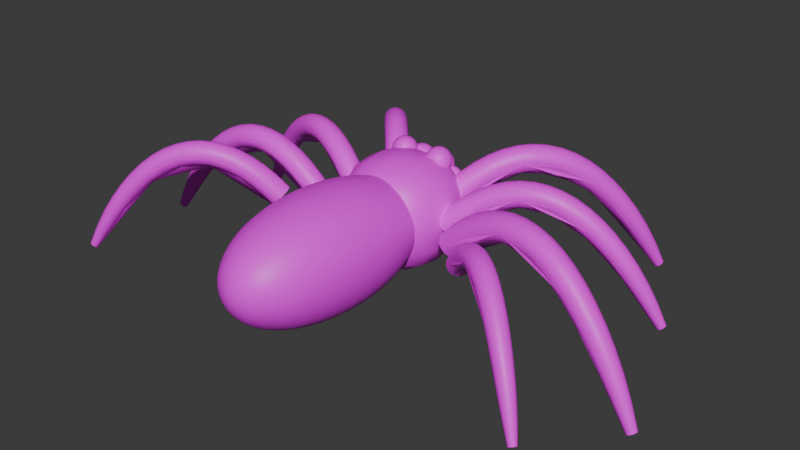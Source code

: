 # Source: spidergen.blend  (saved by Blender 5.2.45; exported with 4.5.12 LTS)
import bpy
from mathutils import Matrix  # noqa: F401  (used for matrix-valued properties, if any)

bpy.ops.wm.read_factory_settings(use_empty=True)
scene = bpy.context.scene
scene.name = 'Scene'

# ---- collections
col_collection = bpy.data.collections.new('Collection'); scene.collection.children.link(col_collection)

# ---- images (referenced by path relative to the original .blend; pixels are not part of the script)
import os
ASSET_DIR = os.environ.get("B2B_ASSET_DIR", "")  # directory of the original .blend (textures are referenced by path, not embedded)
HERE = os.path.dirname(os.path.abspath(__file__))  # packed textures are extracted next to this script under _unpacked/

def load_image(name, relpath, width, height, colorspace="sRGB"):
    """Load a texture the original file referenced (path relative to the .blend, or extracted next to this script)."""
    p = next((c for c in (os.path.join(HERE, relpath), os.path.join(ASSET_DIR, relpath)) if relpath and os.path.exists(c)), "")
    if p:
        img = bpy.data.images.load(p, check_existing=True)
        img.name = name
    else:  # same state as the original file: an image datablock whose file is absent (Cycles renders it pink)
        img = bpy.data.images.new(name, width, height)
        img.source = "FILE"
        img.filepath = "//" + (relpath or name)
    img.colorspace_settings.name = colorspace
    return img
img_td_checker = load_image('TD_Checker', 'missing.png', 1024, 1024, 'sRGB')
img_dogdond_png = load_image('dogDond.png', 'dogDond.png', 1024, 1024, 'sRGB')

# ---- materials (node trees are filled in below, after node groups)
mat_td_checker = bpy.data.materials.new('TD_Checker')
mat_eyes = bpy.data.materials.new('Eyes')

# ---- node groups
ng_spider_gen = bpy.data.node_groups.new('Spider Gen', 'GeometryNodeTree')
_s = ng_spider_gen.interface.new_socket(name='Geometry', in_out='OUTPUT', socket_type='NodeSocketGeometry')
_s = ng_spider_gen.interface.new_socket(name='Geometry', in_out='INPUT', socket_type='NodeSocketGeometry')
_s = ng_spider_gen.interface.new_socket(name='AbdomenSyze', in_out='INPUT', socket_type='NodeSocketVector')
_s.subtype = 'TRANSLATION'
_s.default_value = (1.5, 1.0, 1.0)
_s.min_value = 0.0
_s.description = 'Side length along each axis'
_s = ng_spider_gen.interface.new_socket(name='CarapaceSize', in_out='INPUT', socket_type='NodeSocketVector')
_s.subtype = 'TRANSLATION'
_s.default_value = (0.75, 0.75, 0.75)
_s.min_value = 0.0
_s.description = 'Side length along each axis'
_s = ng_spider_gen.interface.new_socket(name='CarapaceOffset', in_out='INPUT', socket_type='NodeSocketVector')
_s.subtype = 'TRANSLATION'
_s.default_value = (0.8, 0.0, 0.0)
_s.description = "The carapace's position relative to the origin, which is also the center of the abdomen"
_s = ng_spider_gen.interface.new_socket(name='LegLength', in_out='INPUT', socket_type='NodeSocketVector')
_s.subtype = 'XYZ'
_s.default_value = (1.0, 1.0, 1.0)
_s = ng_spider_gen.interface.new_socket(name='LegRadius', in_out='INPUT', socket_type='NodeSocketFloat')
_s.subtype = 'DISTANCE'
_s.default_value = 1.0
_s.min_value = 0.0
_s.description = 'The thickness of the legs'
_s = ng_spider_gen.interface.new_socket(name='LegsPerSide', in_out='INPUT', socket_type='NodeSocketInt')
_s.default_value = 4
_s.min_value = 1
_s.max_value = 10000
_s.description = 'Number of vertices on the line'
_s = ng_spider_gen.interface.new_socket(name='Eye count', in_out='INPUT', socket_type='NodeSocketInt')
_s.default_value = 4
_s.min_value = 0
_s = ng_spider_gen.interface.new_socket(name='Eye distribution seed', in_out='INPUT', socket_type='NodeSocketInt')
_s.default_value = 175
_s.description = 'The random seed for the placement of the eyes'
_s = ng_spider_gen.interface.new_socket(name='Eye size ', in_out='INPUT', socket_type='NodeSocketFloat')
_s.subtype = 'DISTANCE'
_s.default_value = 0.1
_s.min_value = 0.0
_s.description = 'The base size of the eyes, there is some randomization '
_s = ng_spider_gen.interface.new_socket(name='Fangs', in_out='INPUT', socket_type='NodeSocketMenu')
_s.default_value = 'Straight'
_s.menu_expanded = True
_s = ng_spider_gen.interface.new_socket(name='Fang Spacing', in_out='INPUT', socket_type='NodeSocketFloat')
_s.default_value = 2.0
_s.min_value = -1e+04
_s.max_value = 1e+04
_s.description = 'the distance between the 2 fangs'
_s = ng_spider_gen.interface.new_socket(name='Fang length', in_out='INPUT', socket_type='NodeSocketFloat')
_s.default_value = 1.0
_s.min_value = -1e+04
_s.max_value = 1e+04
_s = ng_spider_gen.interface.new_socket(name='Fang size', in_out='INPUT', socket_type='NodeSocketFloat')
_s.default_value = 1.0
_s.min_value = -1e+04
_s.max_value = 1e+04
_s = ng_spider_gen.interface.new_socket(name='Fang Rotation', in_out='INPUT', socket_type='NodeSocketRotation')
_s.default_value = (1.745, -2.904, 0.0)
_s.description = 'Rotation of the instances'
_s = ng_spider_gen.interface.new_socket(name='Pack UVs?', in_out='INPUT', socket_type='NodeSocketBool')
_s.description = 'Whether to pack all UV islands into one UV space or to let each mesh occupy one whole UV space'
_s = ng_spider_gen.interface.new_socket(name='Detail level', in_out='INPUT', socket_type='NodeSocketInt')
_s.default_value = 2
_s.min_value = 0
_s.max_value = 6
_s.description = 'how much geometry detail (for LODs)'
ng_spider_gen.is_modifier = True
_N = ng_spider_gen.nodes; _L = ng_spider_gen.links
n0 = _N.new('NodeGroupInput'); n0.name = 'Group Input'; n0.location = (-4194, 523)
n1 = _N.new('NodeGroupOutput'); n1.name = 'Group Output'; n1.location = (3067, -305)
n2 = _N.new('GeometryNodeMeshCube'); n2.name = 'Cube'; n2.location = (30, -36)
n3 = _N.new('GeometryNodeSubdivisionSurface'); n3.name = 'Subdivision Surface'; n3.location = (580, -104)
n3.width = 160
n4 = _N.new('GeometryNodeMeshCube'); n4.name = 'Cube.001'; n4.location = (30, -96)
n5 = _N.new('GeometryNodeSetPosition'); n5.name = 'Set Position'; n5.location = (470, -75)
n6 = _N.new('GeometryNodeSubdivisionSurface'); n6.name = 'Subdivision Surface.001'; n6.location = (668, -36)
n6.width = 160
n6.inputs[1].default_value = 2
n6.inputs[3].default_value = 0.1143
n7 = _N.new('GeometryNodeJoinGeometry'); n7.name = 'Join Geometry'; n7.location = (1828, -271)
n8 = _N.new('GeometryNodeCurveQuadraticBezier'); n8.name = 'Quadratic Bézier'; n8.location = (496, -95)
n8.inputs[1].default_value = (0.0, 0.0, 0.0)
n8.inputs[2].default_value = (0.6, 0.0, 0.8)
n8.inputs[3].default_value = (1.2, 0.0, -0.5)
n9 = _N.new('GeometryNodeTransform'); n9.name = 'Transform Geometry'; n9.location = (727, -133)
n9.width = 160
n10 = _N.new('NodeGroupInput'); n10.name = 'Group Input.001'; n10.location = (30, -229)
n10.hide = True
n11 = _N.new('GeometryNodeSplineParameter'); n11.name = 'Spline Parameter'; n11.location = (531, -470)
n12 = _N.new('ShaderNodeFloatCurve'); n12.name = 'Float Curve'; n12.location = (712, -416)
n12.hide = True
_c = n12.mapping.curves[0]
while len(_c.points) > 2: _c.points.remove(_c.points[-1])
_c.points[0].location = (0.0, 0.88125); _c.points[0].handle_type = 'AUTO'
_c.points[1].location = (0.65455, 0.76875); _c.points[1].handle_type = 'AUTO'
_p = _c.points.new(1.0, 0.3375); _p.handle_type = 'AUTO'
n12.mapping.update()
n13 = _N.new('GeometryNodeCurveToMesh'); n13.name = 'Curve to Mesh'; n13.location = (1135, -143)
n13.inputs[3].default_value = True
n14 = _N.new('GeometryNodeCurvePrimitiveCircle'); n14.name = 'Curve Circle'; n14.location = (727, -523)
n15 = _N.new('GeometryNodeMeshLine'); n15.name = 'Mesh Line'; n15.location = (1662, -291)
n16 = _N.new('NodeGroupInput'); n16.name = 'Group Input.002'; n16.location = (1210, -480)
n16.width = 100
n16.hide = True
n17 = _N.new('GeometryNodeSetPosition'); n17.name = 'Set Position.001'; n17.location = (2062, -327)
n18 = _N.new('NodeFrame'); n18.name = 'Frame'; n18.location = (-3319, 483)
n18.label = 'Abdomen'
n18.width = 770
n19 = _N.new('NodeFrame'); n19.name = 'Frame.001'; n19.location = (-3341, 197)
n19.label = 'carapace'
n19.width = 1051
n20 = _N.new('NodeFrame'); n20.name = 'Frame.002'; n20.location = (-4294, -395)
n20.label = 'legs'
n20.width = 2667
n21 = _N.new('GeometryNodeInstanceOnPoints'); n21.name = 'Instance on Points'; n21.location = (2497, -367)
n22 = _N.new('GeometryNodeInputIndex'); n22.name = 'Index'; n22.location = (1094, -623)
n23 = _N.new('ShaderNodeMapRange'); n23.name = 'Map Range'; n23.location = (1312, -644)
n23.inputs[3].default_value = 0.8
n23.inputs[4].default_value = -0.6
n24 = _N.new('ShaderNodeMath'); n24.name = 'Math'; n24.location = (1135, -735)
n24.inputs[1].default_value = -1.0
n25 = _N.new('NodeGroupInput'); n25.name = 'Group Input.003'; n25.location = (966, -780)
n25.width = 103
n25.hide = True
n26 = _N.new('ShaderNodeCombineXYZ'); n26.name = 'Combine XYZ.001'; n26.location = (1606, -680)
n26.hide = True
n27 = _N.new('FunctionNodeRandomValue'); n27.name = 'Random Value'; n27.location = (1835, -488)
n27.inputs[2].default_value = 0.85
n27.inputs[3].default_value = 1.15
n27.inputs[8].default_value = 37
n28 = _N.new('GeometryNodeInputID'); n28.name = 'ID'; n28.location = (1651, -599)
n28.hide = True
n29 = _N.new('ShaderNodeVectorMath'); n29.name = 'Vector Math'; n29.location = (2219, -605)
n30 = _N.new('FunctionNodeRandomValue'); n30.name = 'Random Value.001'; n30.location = (1606, -822)
n30.hide = True
n30.inputs[2].default_value = -0.1
n30.inputs[3].default_value = 0.1
n30.inputs[8].default_value = 51
n31 = _N.new('ShaderNodeCombineXYZ'); n31.name = 'Combine XYZ.002'; n31.location = (1886, -754)
n32 = _N.new('ShaderNodeCombineXYZ'); n32.name = 'Combine XYZ.003'; n32.location = (1260, -465)
n32.hide = True
n33 = _N.new('ShaderNodeVectorMath'); n33.name = 'Vector Math.001'; n33.location = (1432, -395)
n33.operation = 'MULTIPLY'
n33.inputs[1].default_value = (0.2, -0.2, 1.0)
n34 = _N.new('ShaderNodeVectorMath'); n34.name = 'Vector Math.002'; n34.location = (1423, -263)
n34.operation = 'MULTIPLY'
n34.inputs[1].default_value = (0.2, 0.2, 1.0)
n35 = _N.new('ShaderNodeCombineXYZ'); n35.name = 'Combine XYZ.004'; n35.location = (1281, -347)
n35.hide = True
n36 = _N.new('GeometryNodeMeshLine'); n36.name = 'Mesh Line.001'; n36.location = (1450, -919)
n37 = _N.new('NodeGroupInput'); n37.name = 'Group Input.004'; n37.location = (847, -1010)
n37.width = 103
n37.hide = True
n38 = _N.new('ShaderNodeCombineXYZ'); n38.name = 'Combine XYZ.005'; n38.location = (1017, -1069)
n38.hide = True
n39 = _N.new('ShaderNodeVectorMath'); n39.name = 'Vector Math.003'; n39.location = (1188, -999)
n39.hide = True
n39.operation = 'MULTIPLY'
n39.inputs[1].default_value = (-0.2, -0.2, 1.0)
n40 = _N.new('ShaderNodeVectorMath'); n40.name = 'Vector Math.004'; n40.location = (1192, -948)
n40.hide = True
n40.operation = 'MULTIPLY'
n40.inputs[1].default_value = (-0.2, 0.2, 1.0)
n41 = _N.new('ShaderNodeCombineXYZ'); n41.name = 'Combine XYZ.006'; n41.location = (994, -938)
n41.hide = True
n42 = _N.new('GeometryNodeSetPosition'); n42.name = 'Set Position.002'; n42.location = (1702, -1019)
n43 = _N.new('GeometryNodeInstanceOnPoints'); n43.name = 'Instance on Points.001'; n43.location = (2064, -955)
n44 = _N.new('GeometryNodeInputIndex'); n44.name = 'Index.001'; n44.location = (917, -1187)
n45 = _N.new('ShaderNodeMapRange'); n45.name = 'Map Range.001'; n45.location = (1134, -1220)
n45.inputs[3].default_value = -4.0
n45.inputs[4].default_value = -2.5
n46 = _N.new('ShaderNodeMath'); n46.name = 'Math.001'; n46.location = (800, -1316)
n46.inputs[1].default_value = -1.0
n47 = _N.new('NodeGroupInput'); n47.name = 'Group Input.005'; n47.location = (444, -1280)
n47.width = 103
n48 = _N.new('ShaderNodeCombineXYZ'); n48.name = 'Combine XYZ.007'; n48.location = (1397, -1283)
n49 = _N.new('ShaderNodeVectorMath'); n49.name = 'Vector Math.005'; n49.location = (1841, -1263)
n50 = _N.new('FunctionNodeRandomValue'); n50.name = 'Random Value.002'; n50.location = (1410, -1447)
n50.inputs[2].default_value = -0.1
n50.inputs[3].default_value = 0.1
n50.inputs[8].default_value = 51
n51 = _N.new('ShaderNodeCombineXYZ'); n51.name = 'Combine XYZ.008'; n51.location = (1641, -1441)
n52 = _N.new('GeometryNodeMeshUVSphere'); n52.name = 'UV Sphere'; n52.location = (1319, -825)
n53 = _N.new('GeometryNodeSetShadeSmooth'); n53.name = 'Set Shade Smooth'; n53.location = (2853, -254)
n54 = _N.new('GeometryNodeInputNormal'); n54.name = 'Normal'; n54.location = (81, -501)
n54.width = 100
n55 = _N.new('ShaderNodeVectorMath'); n55.name = 'Vector Math.006'; n55.location = (250, -537)
n55.width = 100
n55.hide = True
n55.operation = 'DOT_PRODUCT'
n55.inputs[1].default_value = (0.0, 0.4, 0.5)
n56 = _N.new('FunctionNodeCompare'); n56.name = 'Compare'; n56.location = (443, -532)
n56.width = 100
n56.hide = True
n56.inputs[1].default_value = 0.5
n57 = _N.new('GeometryNodeInputPosition'); n57.name = 'Position'; n57.location = (54, -640)
n58 = _N.new('ShaderNodeSeparateXYZ'); n58.name = 'Separate XYZ'; n58.location = (232, -642)
n58.hide = True
n59 = _N.new('FunctionNodeCompare'); n59.name = 'Compare.001'; n59.location = (431, -642)
n59.hide = True
n59.inputs[1].default_value = -2.0
n60 = _N.new('FunctionNodeBooleanMath'); n60.name = 'Boolean Math'; n60.location = (671, -512)
n61 = _N.new('GeometryNodeDistributePointsOnFaces'); n61.name = 'Distribute Points on Faces'; n61.location = (883, -446)
n61.width = 180
n61.distribute_method = 'POISSON'
n61.inputs[3].default_value = 100.0
n61.inputs[4].default_value = 42.9
n61.inputs[6].default_value = 94
n62 = _N.new('GeometryNodeInstanceOnPoints'); n62.name = 'Instance on Points.002'; n62.location = (2082, -318)
n63 = _N.new('NodeGroupInput'); n63.name = 'Group Input.006'; n63.location = (602, -912)
n64 = _N.new('FunctionNodeCompare'); n64.name = 'Compare.002'; n64.location = (1071, -607)
n64.operation = 'GREATER_EQUAL'
n64.data_type = 'INT'
n65 = _N.new('GeometryNodeSortElements'); n65.name = 'Sort Elements'; n65.location = (1309, -521)
n66 = _N.new('FunctionNodeRandomValue'); n66.name = 'Random Value.003'; n66.location = (1088, -760)
n66.inputs[3].default_value = 999.1
n67 = _N.new('GeometryNodeDeleteGeometry'); n67.name = 'Delete Geometry'; n67.location = (1491, -570)
n68 = _N.new('GeometryNodeInputIndex'); n68.name = 'Index.002'; n68.location = (704, -684)
n69 = _N.new('GeometryNodeInputNormal'); n69.name = 'Normal.001'; n69.location = (58, -248)
n69.width = 100
n70 = _N.new('ShaderNodeVectorMath'); n70.name = 'Vector Math.007'; n70.location = (226, -284)
n70.width = 100
n70.hide = True
n70.operation = 'DOT_PRODUCT'
n70.inputs[1].default_value = (0.0, 0.4, 0.5)
n71 = _N.new('FunctionNodeCompare'); n71.name = 'Compare.003'; n71.location = (420, -280)
n71.width = 100
n71.hide = True
n71.inputs[1].default_value = 0.5
n72 = _N.new('GeometryNodeInputPosition'); n72.name = 'Position.001'; n72.location = (30, -388)
n73 = _N.new('ShaderNodeSeparateXYZ'); n73.name = 'Separate XYZ.001'; n73.location = (209, -390)
n73.hide = True
n74 = _N.new('FunctionNodeCompare'); n74.name = 'Compare.004'; n74.location = (408, -390)
n74.hide = True
n74.inputs[1].default_value = -2.0
n75 = _N.new('FunctionNodeBooleanMath'); n75.name = 'Boolean Math.001'; n75.location = (647, -260)
n76 = _N.new('GeometryNodeDistributePointsOnFaces'); n76.name = 'Distribute Points on Faces.001'; n76.location = (856, -36)
n76.width = 180
n76.distribute_method = 'POISSON'
n76.inputs[3].default_value = 100.0
n76.inputs[4].default_value = 42.9
n76.inputs[6].default_value = 94
n77 = _N.new('GeometryNodeTransform'); n77.name = 'Transform Geometry.001'; n77.location = (1062, -71)
n77.width = 160
n77.inputs[3].default_value = (-1.0, 1.0, 1.0)
n78 = _N.new('GeometryNodeJoinGeometry'); n78.name = 'Join Geometry.001'; n78.location = (1237, -391)
n79 = _N.new('FunctionNodeRandomValue'); n79.name = 'Random Value.004'; n79.location = (1467, -901)
n79.inputs[2].default_value = 0.7
n79.inputs[3].default_value = 1.3
n79.inputs[8].default_value = 25
n80 = _N.new('GeometryNodeSampleNearestSurface'); n80.name = 'Sample Nearest Surface'; n80.location = (2042, -1448)
n80.width = 160
n80.data_type = 'FLOAT_VECTOR'
n81 = _N.new('NodeFrame'); n81.name = 'Frame.003'; n81.location = (-1226, -845)
n81.label = 'Eyes'
n81.width = 2324
n82 = _N.new('GeometryNodePoints'); n82.name = 'Points'; n82.location = (1844, -1201)
n83 = _N.new('GeometryNodeSetPosition'); n83.name = 'Set Position.003'; n83.location = (2054, -1230)
n83.inputs[3].default_value = (0.0, 0.0, 0.1)
n84 = _N.new('GeometryNodeInputIndex'); n84.name = 'Index.003'; n84.location = (696, -1074)
n85 = _N.new('ShaderNodeMath'); n85.name = 'Math.002'; n85.location = (1032, -1100)
n85.operation = 'MULTIPLY'
n85.inputs[1].default_value = 2.0
n86 = _N.new('ShaderNodeMath'); n86.name = 'Math.003'; n86.location = (1207, -1136)
n86.inputs[1].default_value = -1.0
n87 = _N.new('NodeGroupInput'); n87.name = 'Group Input.007'; n87.location = (722, -1224)
n87.hide = True
n88 = _N.new('ShaderNodeMath'); n88.name = 'Math.004'; n88.location = (1007, -1260)
n88.operation = 'DIVIDE'
n88.inputs[1].default_value = 2.0
n89 = _N.new('ShaderNodeMath'); n89.name = 'Math.005'; n89.location = (1395, -1098)
n89.operation = 'MULTIPLY'
n90 = _N.new('ShaderNodeCombineXYZ'); n90.name = 'Combine XYZ'; n90.location = (1820, -1418)
n91 = _N.new('GeometryNodeBoundBox'); n91.name = 'Bounding Box'; n91.location = (466, -1348)
n92 = _N.new('ShaderNodeMix'); n92.name = 'Mix'; n92.location = (1236, -1361)
n92.hide = True
n92.data_type = 'VECTOR'
n92.factor_mode = 'NON_UNIFORM'
n92.inputs[0].default_value = 1.0
n92.inputs[1].default_value = (0.5, 1.0, 0.25)
n93 = _N.new('ShaderNodeVectorMath'); n93.name = 'Vector Math.008'; n93.location = (1616, -1255)
n94 = _N.new('ShaderNodeVectorMath'); n94.name = 'Vector Math.009'; n94.location = (1220, -1409)
n95 = _N.new('ShaderNodeVectorMath'); n95.name = 'Vector Math.010'; n95.location = (1028, -1488)
n95.hide = True
n96 = _N.new('ShaderNodeVectorMath'); n96.name = 'Vector Math.011'; n96.location = (828, -1462)
n96.operation = 'MULTIPLY'
n96.inputs[1].default_value = (-1.0, -1.0, -1.0)
n97 = _N.new('ShaderNodeVectorMath'); n97.name = 'Vector Math.012'; n97.location = (1495, -1458)
n97.hide = True
n97.operation = 'MULTIPLY'
n97.inputs[1].default_value = (1.7, 1.7, 1.7)
n98 = _N.new('ShaderNodeVectorMath'); n98.name = 'Vector Math.013'; n98.location = (1490, -1538)
n98.hide = True
n98.operation = 'MULTIPLY'
n98.inputs[1].default_value = (-0.3, -0.3, -0.3)
n99 = _N.new('GeometryNodeInputPosition'); n99.name = 'Position.002'; n99.location = (1765, -1558)
n100 = _N.new('GeometryNodeSetPosition'); n100.name = 'Set Position.004'; n100.location = (2261, -1230)
n100.inputs[3].default_value = (0.0, -0.2, 0.0)
n101 = _N.new('GeometryNodeInstanceOnPoints'); n101.name = 'Instance on Points.003'; n101.location = (2578, -622)
n102 = _N.new('GeometryNodeCurvePrimitiveLine'); n102.name = 'Curve Line'; n102.location = (1164, -262)
n103 = _N.new('NodeGroupInput'); n103.name = 'Group Input.008'; n103.location = (30, -128)
n103.hide = True
n104 = _N.new('ShaderNodeCombineXYZ'); n104.name = 'Combine XYZ.009'; n104.location = (899, -36)
n105 = _N.new('ShaderNodeMath'); n105.name = 'Math.006'; n105.location = (644, -49)
n105.operation = 'MULTIPLY'
n105.inputs[1].default_value = 0.1
n106 = _N.new('ShaderNodeMath'); n106.name = 'Math.007'; n106.location = (645, -202)
n106.operation = 'MULTIPLY'
n106.inputs[1].default_value = -1.0
n107 = _N.new('ShaderNodeCombineXYZ'); n107.name = 'Combine XYZ.010'; n107.location = (899, -163)
n108 = _N.new('ShaderNodeCombineXYZ'); n108.name = 'Combine XYZ.011'; n108.location = (846, -375)
n109 = _N.new('ShaderNodeMath'); n109.name = 'Math.008'; n109.location = (648, -365)
n109.operation = 'MULTIPLY'
n109.inputs[1].default_value = 0.1
n110 = _N.new('GeometryNodeCurveQuadraticBezier'); n110.name = 'Quadratic Bézier.001'; n110.location = (1326, -519)
n111 = _N.new('ShaderNodeCombineXYZ'); n111.name = 'Combine XYZ.012'; n111.location = (854, -508)
n112 = _N.new('ShaderNodeMath'); n112.name = 'Math.009'; n112.location = (673, -522)
n112.operation = 'MULTIPLY'
n112.inputs[1].default_value = -0.6
n113 = _N.new('ShaderNodeMath'); n113.name = 'Math.010'; n113.location = (672, -671)
n113.operation = 'MULTIPLY'
n113.inputs[1].default_value = -0.3
n114 = _N.new('ShaderNodeCombineXYZ'); n114.name = 'Combine XYZ.013'; n114.location = (931, -677)
n115 = _N.new('ShaderNodeMath'); n115.name = 'Math.011'; n115.location = (658, -822)
n115.operation = 'MULTIPLY'
n115.inputs[1].default_value = -1.0
n116 = _N.new('GeometryNodeMenuSwitch'); n116.name = 'Menu Switch'; n116.location = (1542, -335)
n116.enum_items.clear()
_it = n116.enum_items.new('Straight')
_it = n116.enum_items.new('Curved')
_it = n116.enum_items.new('None')
n117 = _N.new('GeometryNodeSplineParameter'); n117.name = 'Spline Parameter.001'; n117.location = (1108, -783)
n118 = _N.new('ShaderNodeFloatCurve'); n118.name = 'Float Curve.001'; n118.location = (1289, -765)
n118.hide = True
_c = n118.mapping.curves[0]
while len(_c.points) > 2: _c.points.remove(_c.points[-1])
_c.points[0].location = (0.0, 0.0); _c.points[0].handle_type = 'AUTO'
_c.points[1].location = (0.0, 0.86875); _c.points[1].handle_type = 'AUTO'
_p = _c.points.new(0.46818, 0.8125); _p.handle_type = 'AUTO'
_p = _c.points.new(1.0, 0.0); _p.handle_type = 'AUTO'
n118.mapping.update()
n119 = _N.new('NodeGroupInput'); n119.name = 'Group Input.009'; n119.location = (1628, -837)
n119.hide = True
n120 = _N.new('GeometryNodeCurveToMesh'); n120.name = 'Curve to Mesh.001'; n120.location = (2170, -412)
n120.inputs[3].default_value = True
n121 = _N.new('GeometryNodeCurvePrimitiveCircle'); n121.name = 'Curve Circle.001'; n121.location = (1789, -675)
n122 = _N.new('GeometryNodeTransform'); n122.name = 'Transform Geometry.002'; n122.location = (3087, -774)
n122.width = 160
n122.inputs[3].default_value = (-1.0, 1.0, 1.0)
n123 = _N.new('ShaderNodeVectorMath'); n123.name = 'Vector Math.014'; n123.location = (1911, -939)
n124 = _N.new('ShaderNodeCombineXYZ'); n124.name = 'Combine XYZ.014'; n124.location = (2627, -994)
n125 = _N.new('ShaderNodeVectorMath'); n125.name = 'Vector Math.015'; n125.location = (2200, -950)
n125.operation = 'DIVIDE'
n125.inputs[1].default_value = (-1000.0, -1000.0, -1000.0)
n126 = _N.new('GeometryNodeStoreNamedAttribute'); n126.name = 'Store Named Attribute'; n126.location = (1853, -706)
n126.width = 160
n126.data_type = 'FLOAT2'
n126.domain = 'CORNER'
n126.inputs[2].default_value = 'UVMap'
n127 = _N.new('NodeFrame'); n127.name = 'Frame.004'; n127.location = (-1666, 1657)
n127.label = 'fangs'
n127.width = 3277
n128 = _N.new('GeometryNodeSetMaterial'); n128.name = 'Set Material'; n128.location = (2154, -666)
n128.inputs[2].default_value = mat_eyes
n129 = _N.new('GeometryNodeUVPackIslands'); n129.name = 'Pack UV Islands'; n129.location = (1753, -890)
n130 = _N.new('GeometryNodeStoreNamedAttribute'); n130.name = 'Store Named Attribute.001'; n130.location = (227, -84)
n130.width = 160
n130.data_type = 'FLOAT2'
n130.domain = 'CORNER'
n130.inputs[2].default_value = 'UVMap'
n131 = _N.new('GeometryNodeRealizeInstances'); n131.name = 'Realize Instances'; n131.location = (2278, -270)
n132 = _N.new('GeometryNodeSetMaterial'); n132.name = 'Set Material.001'; n132.location = (2043, -278)
n132.inputs[2].default_value = mat_td_checker
n133 = _N.new('GeometryNodeStoreNamedAttribute'); n133.name = 'Store Named Attribute.002'; n133.location = (215, -87)
n133.width = 160
n133.data_type = 'FLOAT2'
n133.domain = 'CORNER'
n133.inputs[2].default_value = 'UVMap'
n134 = _N.new('GeometryNodeSubdivisionSurface'); n134.name = 'Subdivision Surface.002'; n134.location = (861, -173)
n134.width = 160
n135 = _N.new('GeometryNodeSplineParameter'); n135.name = 'Spline Parameter.002'; n135.location = (-3716, -381)
n136 = _N.new('GeometryNodeCaptureAttribute'); n136.name = 'Capture Attribute'; n136.location = (933, -112)
n136.capture_items.clear()
n137 = _N.new('GeometryNodeStoreNamedAttribute'); n137.name = 'Store Named Attribute.003'; n137.location = (1518, -36)
n137.width = 160
n137.data_type = 'FLOAT2'
n137.domain = 'CORNER'
n137.inputs[2].default_value = 'UVMap'
n138 = _N.new('GeometryNodeCaptureAttribute'); n138.name = 'Capture Attribute.001'; n138.location = (946, -428)
n138.capture_items.clear()
n139 = _N.new('ShaderNodeCombineXYZ'); n139.name = 'Combine XYZ.015'; n139.location = (1096, -299)
n140 = _N.new('GeometryNodeCaptureAttribute'); n140.name = 'Capture Attribute.002'; n140.location = (1824, -393)
n140.capture_items.clear()
n141 = _N.new('GeometryNodeSplineParameter'); n141.name = 'Spline Parameter.003'; n141.location = (1518, -529)
n142 = _N.new('GeometryNodeCaptureAttribute'); n142.name = 'Capture Attribute.003'; n142.location = (2003, -575)
n142.capture_items.clear()
n143 = _N.new('ShaderNodeCombineXYZ'); n143.name = 'Combine XYZ.016'; n143.location = (2242, -615)
n144 = _N.new('GeometryNodeStoreNamedAttribute'); n144.name = 'Store Named Attribute.004'; n144.location = (2392, -520)
n144.width = 160
n144.data_type = 'FLOAT2'
n144.domain = 'CORNER'
n144.inputs[2].default_value = 'UVMap'
n145 = _N.new('GeometryNodeUVPackIslands'); n145.name = 'Pack UV Islands.001'; n145.location = (1914, -425)
n146 = _N.new('GeometryNodeInputNamedAttribute'); n146.name = 'Named Attribute'; n146.location = (1627, -453)
n146.data_type = 'FLOAT_VECTOR'
n146.inputs[0].default_value = 'UVMap'
n147 = _N.new('GeometryNodeStoreNamedAttribute'); n147.name = 'Store Named Attribute.005'; n147.location = (2562, -266)
n147.width = 160
n147.data_type = 'FLOAT2'
n147.domain = 'CORNER'
n147.inputs[2].default_value = 'UVMap'
n148 = _N.new('GeometryNodeSwitch'); n148.name = 'Switch'; n148.location = (2536, -516)
n149 = _N.new('NodeGroupInput'); n149.name = 'Group Input.010'; n149.location = (2265, -632)
n150 = _N.new('ShaderNodeMath'); n150.name = 'Math.012'; n150.location = (218, -294)
n150.operation = 'MULTIPLY'
n150.inputs[1].default_value = 6.0
n151 = _N.new('ShaderNodeMath'); n151.name = 'Math.014'; n151.location = (-3496, 271)
n151.inputs[1].default_value = 1.0
n152 = _N.new('ShaderNodeMath'); n152.name = 'Math.013'; n152.location = (1106, -406)
n152.operation = 'MULTIPLY'
n152.inputs[1].default_value = 6.0
n153 = _N.new('ShaderNodeMath'); n153.name = 'Math.015'; n153.location = (1049, -1048)
n153.operation = 'MULTIPLY'
n153.inputs[1].default_value = 2.0
n154 = _N.new('ShaderNodeMath'); n154.name = 'Math.016'; n154.location = (861, -1175)
n154.hide = True
n154.inputs[1].default_value = 1.0
n155 = _N.new('ShaderNodeMath'); n155.name = 'Math.017'; n155.location = (1108, -924)
n155.hide = True
n155.operation = 'MULTIPLY'
n155.inputs[1].default_value = 2.0
n156 = _N.new('GeometryNodeFlipFaces'); n156.name = 'Flip Faces'; n156.location = (2907, -739)
n2.parent = n18
n3.parent = n18
n4.parent = n19
n5.parent = n19
n6.parent = n19
n8.parent = n20
n9.parent = n20
n10.parent = n20
n11.parent = n20
n12.parent = n20
n13.parent = n20
n14.parent = n20
n15.parent = n20
n16.parent = n20
n17.parent = n20
n21.parent = n20
n22.parent = n20
n23.parent = n20
n24.parent = n20
n25.parent = n20
n26.parent = n20
n27.parent = n20
n28.parent = n20
n29.parent = n20
n30.parent = n20
n31.parent = n20
n32.parent = n20
n33.parent = n20
n34.parent = n20
n35.parent = n20
n36.parent = n20
n37.parent = n20
n38.parent = n20
n39.parent = n20
n40.parent = n20
n41.parent = n20
n42.parent = n20
n43.parent = n20
n44.parent = n20
n45.parent = n20
n46.parent = n20
n47.parent = n20
n48.parent = n20
n49.parent = n20
n50.parent = n20
n51.parent = n20
n52.parent = n81
n54.parent = n81
n55.parent = n81
n56.parent = n81
n57.parent = n81
n58.parent = n81
n59.parent = n81
n60.parent = n81
n61.parent = n81
n62.parent = n81
n63.parent = n81
n64.parent = n81
n65.parent = n81
n66.parent = n81
n67.parent = n81
n68.parent = n81
n69.parent = n81
n70.parent = n81
n71.parent = n81
n72.parent = n81
n73.parent = n81
n74.parent = n81
n75.parent = n81
n76.parent = n81
n77.parent = n81
n78.parent = n81
n79.parent = n81
n80.parent = n127
n82.parent = n127
n83.parent = n127
n84.parent = n127
n85.parent = n127
n86.parent = n127
n87.parent = n127
n88.parent = n127
n89.parent = n127
n90.parent = n127
n91.parent = n127
n92.parent = n127
n93.parent = n127
n94.parent = n127
n95.parent = n127
n96.parent = n127
n97.parent = n127
n98.parent = n127
n99.parent = n127
n100.parent = n127
n101.parent = n127
n102.parent = n127
n103.parent = n127
n104.parent = n127
n105.parent = n127
n106.parent = n127
n107.parent = n127
n108.parent = n127
n109.parent = n127
n110.parent = n127
n111.parent = n127
n112.parent = n127
n113.parent = n127
n114.parent = n127
n115.parent = n127
n116.parent = n127
n117.parent = n127
n118.parent = n127
n119.parent = n127
n120.parent = n127
n121.parent = n127
n122.parent = n127
n123.parent = n127
n124.parent = n127
n125.parent = n127
n126.parent = n81
n128.parent = n81
n129.parent = n81
n130.parent = n18
n133.parent = n19
n134.parent = n19
n136.parent = n20
n137.parent = n20
n138.parent = n20
n139.parent = n20
n140.parent = n127
n141.parent = n127
n142.parent = n127
n143.parent = n127
n144.parent = n127
n150.parent = n20
n152.parent = n127
n153.parent = n81
n154.parent = n81
n155.parent = n81
n156.parent = n127
_L.new(n0.outputs[1], n2.inputs[0])
_L.new(n5.outputs[0], n6.inputs[0])
_L.new(n3.outputs[0], n7.inputs[0])
_L.new(n134.outputs[0], n7.inputs[0])
_L.new(n0.outputs[2], n4.inputs[0])
_L.new(n0.outputs[3], n5.inputs[3])
_L.new(n8.outputs[0], n9.inputs[0])
_L.new(n10.outputs[4], n9.inputs[3])
_L.new(n11.outputs[0], n12.inputs[1])
_L.new(n12.outputs[0], n13.inputs[2])
_L.new(n10.outputs[5], n14.inputs[4])
_L.new(n16.outputs[6], n15.inputs[0])
_L.new(n15.outputs[0], n17.inputs[0])
_L.new(n16.outputs[3], n17.inputs[3])
_L.new(n17.outputs[0], n21.inputs[0])
_L.new(n21.outputs[0], n7.inputs[0])
_L.new(n22.outputs[0], n23.inputs[0])
_L.new(n24.outputs[0], n23.inputs[2])
_L.new(n25.outputs[6], n24.inputs[0])
_L.new(n23.outputs[0], n26.inputs[2])
_L.new(n28.outputs[0], n27.inputs[7])
_L.new(n26.outputs[0], n29.inputs[0])
_L.new(n30.outputs[1], n31.inputs[2])
_L.new(n31.outputs[0], n29.inputs[1])
_L.new(n29.outputs[0], n21.inputs[5])
_L.new(n16.outputs[2], n32.inputs[0])
_L.new(n32.outputs[0], n33.inputs[0])
_L.new(n33.outputs[0], n15.inputs[3])
_L.new(n35.outputs[0], n34.inputs[0])
_L.new(n16.outputs[2], n35.inputs[0])
_L.new(n34.outputs[0], n15.inputs[2])
_L.new(n27.outputs[1], n21.inputs[6])
_L.new(n16.outputs[2], n32.inputs[1])
_L.new(n16.outputs[2], n35.inputs[1])
_L.new(n37.outputs[6], n36.inputs[0])
_L.new(n37.outputs[2], n38.inputs[0])
_L.new(n38.outputs[0], n39.inputs[0])
_L.new(n39.outputs[0], n36.inputs[3])
_L.new(n41.outputs[0], n40.inputs[0])
_L.new(n37.outputs[2], n41.inputs[0])
_L.new(n40.outputs[0], n36.inputs[2])
_L.new(n37.outputs[2], n38.inputs[1])
_L.new(n37.outputs[2], n41.inputs[1])
_L.new(n37.outputs[3], n42.inputs[3])
_L.new(n44.outputs[0], n45.inputs[0])
_L.new(n46.outputs[0], n45.inputs[2])
_L.new(n47.outputs[6], n46.inputs[0])
_L.new(n45.outputs[0], n48.inputs[2])
_L.new(n48.outputs[0], n49.inputs[0])
_L.new(n50.outputs[1], n51.inputs[2])
_L.new(n51.outputs[0], n49.inputs[1])
_L.new(n49.outputs[0], n43.inputs[5])
_L.new(n36.outputs[0], n42.inputs[0])
_L.new(n42.outputs[0], n43.inputs[0])
_L.new(n43.outputs[0], n7.inputs[0])
_L.new(n54.outputs[0], n55.inputs[0])
_L.new(n55.outputs[1], n56.inputs[0])
_L.new(n57.outputs[0], n58.inputs[0])
_L.new(n58.outputs[0], n59.inputs[0])
_L.new(n59.outputs[0], n60.inputs[0])
_L.new(n56.outputs[0], n60.inputs[1])
_L.new(n6.outputs[0], n61.inputs[0])
_L.new(n60.outputs[0], n61.inputs[1])
_L.new(n62.outputs[0], n7.inputs[0])
_L.new(n53.outputs[0], n1.inputs[0])
_L.new(n63.outputs[7], n64.inputs[3])
_L.new(n66.outputs[1], n65.inputs[3])
_L.new(n68.outputs[0], n64.inputs[2])
_L.new(n64.outputs[0], n67.inputs[1])
_L.new(n65.outputs[0], n67.inputs[0])
_L.new(n67.outputs[0], n62.inputs[0])
_L.new(n63.outputs[8], n66.inputs[8])
_L.new(n69.outputs[0], n70.inputs[0])
_L.new(n70.outputs[1], n71.inputs[0])
_L.new(n72.outputs[0], n73.inputs[0])
_L.new(n73.outputs[0], n74.inputs[0])
_L.new(n74.outputs[0], n75.inputs[0])
_L.new(n71.outputs[0], n75.inputs[1])
_L.new(n75.outputs[0], n76.inputs[1])
_L.new(n6.outputs[0], n76.inputs[0])
_L.new(n76.outputs[0], n77.inputs[0])
_L.new(n77.outputs[0], n78.inputs[0])
_L.new(n61.outputs[0], n78.inputs[0])
_L.new(n78.outputs[0], n65.inputs[0])
_L.new(n79.outputs[1], n62.inputs[6])
_L.new(n63.outputs[9], n52.inputs[2])
_L.new(n82.outputs[0], n83.inputs[0])
_L.new(n84.outputs[0], n85.inputs[0])
_L.new(n85.outputs[0], n86.inputs[0])
_L.new(n86.outputs[0], n89.inputs[0])
_L.new(n87.outputs[11], n88.inputs[0])
_L.new(n88.outputs[0], n89.inputs[1])
_L.new(n6.outputs[0], n91.inputs[0])
_L.new(n91.outputs[1], n92.inputs[4])
_L.new(n91.outputs[2], n92.inputs[5])
_L.new(n92.outputs[1], n93.inputs[0])
_L.new(n89.outputs[0], n93.inputs[1])
_L.new(n93.outputs[0], n90.inputs[0])
_L.new(n91.outputs[1], n94.inputs[0])
_L.new(n91.outputs[2], n95.inputs[0])
_L.new(n91.outputs[1], n96.inputs[0])
_L.new(n96.outputs[0], n95.inputs[1])
_L.new(n95.outputs[0], n94.inputs[1])
_L.new(n94.outputs[0], n97.inputs[0])
_L.new(n97.outputs[0], n90.inputs[1])
_L.new(n94.outputs[0], n98.inputs[0])
_L.new(n98.outputs[0], n90.inputs[2])
_L.new(n90.outputs[0], n83.inputs[2])
_L.new(n99.outputs[0], n80.inputs[1])
_L.new(n99.outputs[0], n80.inputs[3])
_L.new(n80.outputs[0], n100.inputs[2])
_L.new(n91.outputs[0], n80.inputs[0])
_L.new(n83.outputs[0], n100.inputs[0])
_L.new(n100.outputs[0], n101.inputs[0])
_L.new(n103.outputs[12], n105.inputs[0])
_L.new(n105.outputs[0], n104.inputs[2])
_L.new(n104.outputs[0], n102.inputs[0])
_L.new(n103.outputs[12], n106.inputs[0])
_L.new(n106.outputs[0], n107.inputs[2])
_L.new(n107.outputs[0], n102.inputs[1])
_L.new(n109.outputs[0], n108.inputs[2])
_L.new(n103.outputs[12], n109.inputs[0])
_L.new(n108.outputs[0], n110.inputs[1])
_L.new(n112.outputs[0], n111.inputs[2])
_L.new(n103.outputs[12], n112.inputs[0])
_L.new(n111.outputs[0], n110.inputs[2])
_L.new(n103.outputs[12], n113.inputs[0])
_L.new(n113.outputs[0], n114.inputs[0])
_L.new(n103.outputs[12], n115.inputs[0])
_L.new(n115.outputs[0], n114.inputs[2])
_L.new(n114.outputs[0], n110.inputs[3])
_L.new(n102.outputs[0], n116.inputs[1])
_L.new(n110.outputs[0], n116.inputs[2])
_L.new(n119.outputs[13], n121.inputs[4])
_L.new(n118.outputs[0], n120.inputs[2])
_L.new(n101.outputs[0], n7.inputs[0])
_L.new(n117.outputs[0], n118.inputs[1])
_L.new(n103.outputs[10], n116.inputs[0])
_L.new(n156.outputs[0], n122.inputs[0])
_L.new(n91.outputs[1], n123.inputs[0])
_L.new(n91.outputs[2], n123.inputs[1])
_L.new(n125.outputs[0], n124.inputs[0])
_L.new(n124.outputs[0], n122.inputs[1])
_L.new(n122.outputs[0], n7.inputs[0])
_L.new(n123.outputs[0], n125.inputs[0])
_L.new(n119.outputs[14], n101.inputs[5])
_L.new(n52.outputs[0], n126.inputs[0])
_L.new(n126.outputs[0], n128.inputs[0])
_L.new(n128.outputs[0], n62.inputs[2])
_L.new(n52.outputs[1], n129.inputs[0])
_L.new(n52.outputs[1], n126.inputs[3])
_L.new(n2.outputs[1], n130.inputs[3])
_L.new(n2.outputs[0], n130.inputs[0])
_L.new(n130.outputs[0], n3.inputs[0])
_L.new(n132.outputs[0], n131.inputs[0])
_L.new(n4.outputs[1], n133.inputs[3])
_L.new(n133.outputs[0], n5.inputs[0])
_L.new(n4.outputs[0], n133.inputs[0])
_L.new(n6.outputs[0], n134.inputs[0])
_L.new(n135.outputs[0], n136.inputs[1])
_L.new(n9.outputs[0], n136.inputs[0])
_L.new(n136.outputs[0], n13.inputs[0])
_L.new(n13.outputs[0], n137.inputs[0])
_L.new(n14.outputs[0], n138.inputs[0])
_L.new(n11.outputs[0], n138.inputs[1])
_L.new(n138.outputs[0], n13.inputs[1])
_L.new(n138.outputs[1], n139.inputs[0])
_L.new(n136.outputs[1], n139.inputs[1])
_L.new(n139.outputs[0], n137.inputs[3])
_L.new(n137.outputs[0], n21.inputs[2])
_L.new(n137.outputs[0], n43.inputs[2])
_L.new(n116.outputs[0], n140.inputs[0])
_L.new(n141.outputs[0], n140.inputs[1])
_L.new(n140.outputs[0], n120.inputs[0])
_L.new(n141.outputs[0], n142.inputs[1])
_L.new(n121.outputs[0], n142.inputs[0])
_L.new(n142.outputs[0], n120.inputs[1])
_L.new(n140.outputs[1], n143.inputs[0])
_L.new(n142.outputs[1], n143.inputs[1])
_L.new(n143.outputs[0], n144.inputs[3])
_L.new(n120.outputs[0], n144.inputs[0])
_L.new(n144.outputs[0], n101.inputs[2])
_L.new(n146.outputs[0], n145.inputs[0])
_L.new(n145.outputs[0], n147.inputs[3])
_L.new(n7.outputs[0], n132.inputs[0])
_L.new(n131.outputs[0], n147.inputs[0])
_L.new(n131.outputs[0], n148.inputs[1])
_L.new(n148.outputs[0], n53.inputs[0])
_L.new(n147.outputs[0], n148.inputs[2])
_L.new(n149.outputs[15], n148.inputs[0])
_L.new(n151.outputs[0], n3.inputs[1])
_L.new(n0.outputs[16], n134.inputs[1])
_L.new(n10.outputs[16], n150.inputs[0])
_L.new(n150.outputs[0], n8.inputs[0])
_L.new(n0.outputs[16], n151.inputs[0])
_L.new(n150.outputs[0], n14.inputs[0])
_L.new(n152.outputs[0], n110.inputs[0])
_L.new(n103.outputs[16], n152.inputs[0])
_L.new(n152.outputs[0], n121.inputs[0])
_L.new(n63.outputs[16], n154.inputs[0])
_L.new(n154.outputs[0], n153.inputs[0])
_L.new(n153.outputs[0], n155.inputs[0])
_L.new(n155.outputs[0], n52.inputs[0])
_L.new(n153.outputs[0], n52.inputs[1])
_L.new(n101.outputs[0], n156.inputs[0])
n1.is_active_output = True

# ---- material node trees
mat_td_checker.use_nodes = True; mat_td_checker.node_tree.nodes.clear()
_N = mat_td_checker.node_tree.nodes; _L = mat_td_checker.node_tree.links
n0 = _N.new('ShaderNodeOutputMaterial'); n0.name = 'Material Output'; n0.location = (300, 200)
n1 = _N.new('ShaderNodeBsdfPrincipled'); n1.name = 'Principled BSDF'; n1.location = (0, 200)
n1.inputs[10].default_value = 0.005
n2 = _N.new('ShaderNodeMixRGB'); n2.name = 'Mix (Legacy)'; n2.location = (-200, 200)
n2.blend_type = 'COLOR'
n2.inputs[0].default_value = 1.0
n3 = _N.new('ShaderNodeTexImage'); n3.name = 'Image Texture'; n3.location = (-500, 300)
n3.image = img_td_checker
n3.interpolation = 'Closest'
n4 = _N.new('ShaderNodeAttribute'); n4.name = 'Attribute'; n4.location = (-500, 0)
n4.attribute_name = 'td_vis'
n5 = _N.new('ShaderNodeUVMap'); n5.name = 'UV Map'; n5.location = (-1000, 220)
n5.width = 160
n6 = _N.new('ShaderNodeMapping'); n6.name = 'Mapping'; n6.location = (-800, 300)
_L.new(n1.outputs[0], n0.inputs[0])
_L.new(n2.outputs[0], n1.inputs[0])
_L.new(n3.outputs[0], n2.inputs[1])
_L.new(n4.outputs[0], n2.inputs[2])
_L.new(n5.outputs[0], n6.inputs[0])
_L.new(n6.outputs[0], n3.inputs[0])
n0.is_active_output = True
mat_eyes.use_nodes = True; mat_eyes.node_tree.nodes.clear()
_N = mat_eyes.node_tree.nodes; _L = mat_eyes.node_tree.links
n0 = _N.new('ShaderNodeBsdfPrincipled'); n0.name = 'Principled BSDF'; n0.location = (-200, 100)
n0.inputs[10].default_value = 0.005
n1 = _N.new('ShaderNodeOutputMaterial'); n1.name = 'Material Output'; n1.location = (200, 100)
n2 = _N.new('ShaderNodeTexImage'); n2.name = 'Image Texture'; n2.location = (-698, 1)
n2.image = img_dogdond_png
_L.new(n0.outputs[0], n1.inputs[0])
_L.new(n2.outputs[0], n0.inputs[0])
n1.is_active_output = True

# ---- world
world_world = bpy.data.worlds.new('World'); scene.world = world_world
world_world.use_nodes = True; world_world.node_tree.nodes.clear()
_N = world_world.node_tree.nodes; _L = world_world.node_tree.links
n0 = _N.new('ShaderNodeOutputWorld'); n0.name = 'World Output'; n0.location = (200, 100)
n1 = _N.new('ShaderNodeBackground'); n1.name = 'Background'; n1.location = (-200, 100)
n1.inputs[0].default_value = (0.05088, 0.05088, 0.05088, 1.0)
_L.new(n1.outputs[0], n0.inputs[0])
n0.is_active_output = True
world_world.color = (0.05088, 0.05088, 0.05088)
world_world.sun_shadow_jitter_overblur = 0.0

# ---- meshes
me_cube = bpy.data.meshes.new('Cube')
me_cube.from_pydata([(-1.0, -1.0, -1.0), (-1.0, -1.0, 1.0), (-1.0, 1.0, -1.0), (-1.0, 1.0, 1.0), (1.0, -1.0, -1.0), (1.0, -1.0, 1.0), (1.0, 1.0, -1.0), (1.0, 1.0, 1.0)], [], [(0, 1, 3, 2), (2, 3, 7, 6), (6, 7, 5, 4), (4, 5, 1, 0), (2, 6, 4, 0), (7, 3, 1, 5)])
_uv = me_cube.uv_layers.new(name='UVMap')
_uv.uv.foreach_set('vector', [0.375, 0.0, 0.625, 0.0, 0.625, 0.25, 0.375, 0.25, 0.375, 0.25, 0.625, 0.25, 0.625, 0.5, 0.375, 0.5, 0.375, 0.5, 0.625, 0.5, 0.625, 0.75, 0.375, 0.75, 0.375, 0.75, 0.625, 0.75, 0.625, 1.0, 0.375, 1.0, 0.125, 0.5, 0.375, 0.5, 0.375, 0.75, 0.125, 0.75, 0.625, 0.5, 0.875, 0.5, 0.875, 0.75, 0.625, 0.75])
me_cube.materials.append(mat_td_checker)
me_cube.update()
me_cube_001 = bpy.data.meshes.new('Cube.001')
me_cube_001.from_pydata([(-1.0, -1.0, -1.0), (-1.0, -1.0, 1.0), (-1.0, 1.0, -1.0), (-1.0, 1.0, 1.0), (1.0, -1.0, -1.0), (1.0, -1.0, 1.0), (1.0, 1.0, -1.0), (1.0, 1.0, 1.0)], [], [(0, 1, 3, 2), (2, 3, 7, 6), (6, 7, 5, 4), (4, 5, 1, 0), (2, 6, 4, 0), (7, 3, 1, 5)])
_uv = me_cube_001.uv_layers.new(name='UVMap')
_uv.uv.foreach_set('vector', [0.375, 0.0, 0.625, 0.0, 0.625, 0.25, 0.375, 0.25, 0.375, 0.25, 0.625, 0.25, 0.625, 0.5, 0.375, 0.5, 0.375, 0.5, 0.625, 0.5, 0.625, 0.75, 0.375, 0.75, 0.375, 0.75, 0.625, 0.75, 0.625, 1.0, 0.375, 1.0, 0.125, 0.5, 0.375, 0.5, 0.375, 0.75, 0.125, 0.75, 0.625, 0.5, 0.875, 0.5, 0.875, 0.75, 0.625, 0.75])
me_cube_001.materials.append(mat_td_checker)
me_cube_001.update()
me_cube_002 = bpy.data.meshes.new('Cube.002')
me_cube_002.from_pydata([(-1.0, -1.0, -1.0), (-1.0, -1.0, 1.0), (-1.0, 1.0, -1.0), (-1.0, 1.0, 1.0), (1.0, -1.0, -1.0), (1.0, -1.0, 1.0), (1.0, 1.0, -1.0), (1.0, 1.0, 1.0)], [], [(0, 1, 3, 2), (2, 3, 7, 6), (6, 7, 5, 4), (4, 5, 1, 0), (2, 6, 4, 0), (7, 3, 1, 5)])
_uv = me_cube_002.uv_layers.new(name='UVMap')
_uv.uv.foreach_set('vector', [0.375, 0.0, 0.625, 0.0, 0.625, 0.25, 0.375, 0.25, 0.375, 0.25, 0.625, 0.25, 0.625, 0.5, 0.375, 0.5, 0.375, 0.5, 0.625, 0.5, 0.625, 0.75, 0.375, 0.75, 0.375, 0.75, 0.625, 0.75, 0.625, 1.0, 0.375, 1.0, 0.125, 0.5, 0.375, 0.5, 0.375, 0.75, 0.125, 0.75, 0.625, 0.5, 0.875, 0.5, 0.875, 0.75, 0.625, 0.75])
me_cube_002.materials.append(mat_td_checker)
me_cube_002.update()
me_cube_003 = bpy.data.meshes.new('Cube.003')
me_cube_003.from_pydata([(-1.0, -1.0, -1.0), (-1.0, -1.0, 1.0), (-1.0, 1.0, -1.0), (-1.0, 1.0, 1.0), (1.0, -1.0, -1.0), (1.0, -1.0, 1.0), (1.0, 1.0, -1.0), (1.0, 1.0, 1.0)], [], [(0, 1, 3, 2), (2, 3, 7, 6), (6, 7, 5, 4), (4, 5, 1, 0), (2, 6, 4, 0), (7, 3, 1, 5)])
_uv = me_cube_003.uv_layers.new(name='UVMap')
_uv.uv.foreach_set('vector', [0.375, 0.0, 0.625, 0.0, 0.625, 0.25, 0.375, 0.25, 0.375, 0.25, 0.625, 0.25, 0.625, 0.5, 0.375, 0.5, 0.375, 0.5, 0.625, 0.5, 0.625, 0.75, 0.375, 0.75, 0.375, 0.75, 0.625, 0.75, 0.625, 1.0, 0.375, 1.0, 0.125, 0.5, 0.375, 0.5, 0.375, 0.75, 0.125, 0.75, 0.625, 0.5, 0.875, 0.5, 0.875, 0.75, 0.625, 0.75])
me_cube_003.materials.append(mat_td_checker)
me_cube_003.update()

# ---- objects
ob_spider_lod0 = bpy.data.objects.new('Spider_LOD0', me_cube)
ob_spider_lod1 = bpy.data.objects.new('Spider_LOD1', me_cube_001)
ob_spider_lod2 = bpy.data.objects.new('Spider_LOD2', me_cube_002)
ob_spider_lod3 = bpy.data.objects.new('Spider_LOD3', me_cube_003)

# ---- transforms, parenting, visibility, modifiers, constraints
ob_spider_lod0.location = (0.0, 0.0, 0.0)
_m = ob_spider_lod0.modifiers.new('GeometryNodes', 'NODES')
_m.node_group = ng_spider_gen
_gi = [s.identifier for s in ng_spider_gen.interface.items_tree if s.item_type == 'SOCKET' and s.in_out == 'INPUT']
_m[_gi[1]] = (1.0, 1.99, 1.0)  # 'AbdomenSyze'
_m[_gi[2]] = (1.0, 1.0, 1.0)  # 'CarapaceSize'
_m[_gi[3]] = (0.0, 0.8, 0.0)  # 'CarapaceOffset'
_m[_gi[4]] = (1.22, 0.67, 1.0)  # 'LegLength'
_m[_gi[5]] = 0.1  # 'LegRadius'
_m[_gi[7]] = 6  # 'Eye count'
_m[_gi[8]] = 280  # 'Eye distribution seed'
_m[_gi[9]] = 0.08  # 'Eye size '
_m[_gi[10]] = 1  # 'Fangs'
_m[_gi[11]] = 1.11  # 'Fang Spacing'
_m[_gi[12]] = 0.5  # 'Fang length'
_m[_gi[13]] = 0.12  # 'Fang size'
_m[_gi[15]] = True  # 'Pack UVs?'
_m[_gi[16]] = 3  # 'Detail level'
ob_spider_lod1.location = (0.0, 0.0, 0.0)
_m = ob_spider_lod1.modifiers.new('GeometryNodes', 'NODES')
_m.node_group = ng_spider_gen
_gi = [s.identifier for s in ng_spider_gen.interface.items_tree if s.item_type == 'SOCKET' and s.in_out == 'INPUT']
_m[_gi[1]] = (1.0, 1.99, 1.0)  # 'AbdomenSyze'
_m[_gi[2]] = (1.0, 1.0, 1.0)  # 'CarapaceSize'
_m[_gi[3]] = (0.0, 0.8, 0.0)  # 'CarapaceOffset'
_m[_gi[4]] = (1.22, 0.67, 1.0)  # 'LegLength'
_m[_gi[5]] = 0.1  # 'LegRadius'
_m[_gi[7]] = 6  # 'Eye count'
_m[_gi[8]] = 280  # 'Eye distribution seed'
_m[_gi[9]] = 0.08  # 'Eye size '
_m[_gi[10]] = 1  # 'Fangs'
_m[_gi[11]] = 1.11  # 'Fang Spacing'
_m[_gi[12]] = 0.5  # 'Fang length'
_m[_gi[13]] = 0.12  # 'Fang size'
_m[_gi[15]] = True  # 'Pack UVs?'
ob_spider_lod2.location = (0.0, 0.0, 0.0)
_m = ob_spider_lod2.modifiers.new('GeometryNodes', 'NODES')
_m.node_group = ng_spider_gen
_gi = [s.identifier for s in ng_spider_gen.interface.items_tree if s.item_type == 'SOCKET' and s.in_out == 'INPUT']
_m[_gi[1]] = (1.0, 1.99, 1.0)  # 'AbdomenSyze'
_m[_gi[2]] = (1.0, 1.0, 1.0)  # 'CarapaceSize'
_m[_gi[3]] = (0.0, 0.8, 0.0)  # 'CarapaceOffset'
_m[_gi[4]] = (1.22, 0.67, 1.0)  # 'LegLength'
_m[_gi[5]] = 0.1  # 'LegRadius'
_m[_gi[7]] = 6  # 'Eye count'
_m[_gi[8]] = 280  # 'Eye distribution seed'
_m[_gi[9]] = 0.08  # 'Eye size '
_m[_gi[10]] = 1  # 'Fangs'
_m[_gi[11]] = 1.11  # 'Fang Spacing'
_m[_gi[12]] = 0.5  # 'Fang length'
_m[_gi[13]] = 0.12  # 'Fang size'
_m[_gi[15]] = True  # 'Pack UVs?'
_m[_gi[16]] = 1  # 'Detail level'
ob_spider_lod3.location = (0.0, 0.0, 0.0)
_m = ob_spider_lod3.modifiers.new('GeometryNodes', 'NODES')
_m.node_group = ng_spider_gen
_gi = [s.identifier for s in ng_spider_gen.interface.items_tree if s.item_type == 'SOCKET' and s.in_out == 'INPUT']
_m[_gi[1]] = (1.0, 1.99, 1.0)  # 'AbdomenSyze'
_m[_gi[2]] = (1.0, 1.0, 1.0)  # 'CarapaceSize'
_m[_gi[3]] = (0.0, 0.8, 0.0)  # 'CarapaceOffset'
_m[_gi[4]] = (1.22, 0.67, 1.0)  # 'LegLength'
_m[_gi[5]] = 0.1  # 'LegRadius'
_m[_gi[7]] = 6  # 'Eye count'
_m[_gi[8]] = 280  # 'Eye distribution seed'
_m[_gi[9]] = 0.08  # 'Eye size '
_m[_gi[10]] = 1  # 'Fangs'
_m[_gi[11]] = 1.11  # 'Fang Spacing'
_m[_gi[12]] = 0.5  # 'Fang length'
_m[_gi[13]] = 0.12  # 'Fang size'
_m[_gi[15]] = True  # 'Pack UVs?'
_m[_gi[16]] = 0  # 'Detail level'

# ---- collection membership
col_collection.objects.link(ob_spider_lod0)
col_collection.objects.link(ob_spider_lod1)
col_collection.objects.link(ob_spider_lod2)
col_collection.objects.link(ob_spider_lod3)

# ---- scene / render settings (as saved in the file)
scene.frame_start = 1; scene.frame_end = 250; scene.frame_set(18)
scene.render.engine = 'BLENDER_EEVEE_NEXT'
scene.render.bake_bias = 0.0
scene.render.bake_samples = 0
scene.render.compositor_device = 'GPU'
scene.eevee.use_volume_custom_range = False
scene.eevee.fast_gi_thickness_near = 0.1
scene.eevee.fast_gi_thickness_far = 0.0
scene.eevee.ray_tracing_options.screen_trace_thickness = 0.1
bpy.context.view_layer.update()

# ---- added for rendering (the .blend has no active camera and no usable light): camera, sun
cam_auto = bpy.data.cameras.new('AutoCamera')
cam_auto.lens = 50.0
cam_auto.sensor_width = 36.0
cam_auto.clip_end = 1000.0
ob_auto_camera = bpy.data.objects.new('AutoCamera', cam_auto)
scene.collection.objects.link(ob_auto_camera)
ob_auto_camera.location = (4.48983, -4.60712, 3.46509)
ob_auto_camera.rotation_euler = (1.09748, -7.21219e-08, 0.694738)
scene.camera = ob_auto_camera
light_auto_sun = bpy.data.lights.new('AutoSun', 'SUN')
light_auto_sun.energy = 3.0
light_auto_sun.angle = 0.0523599
ob_auto_sun = bpy.data.objects.new('AutoSun', light_auto_sun)
scene.collection.objects.link(ob_auto_sun)
ob_auto_sun.rotation_euler = (0.872665, 0.174533, 0.523599)
bpy.context.view_layer.update()
